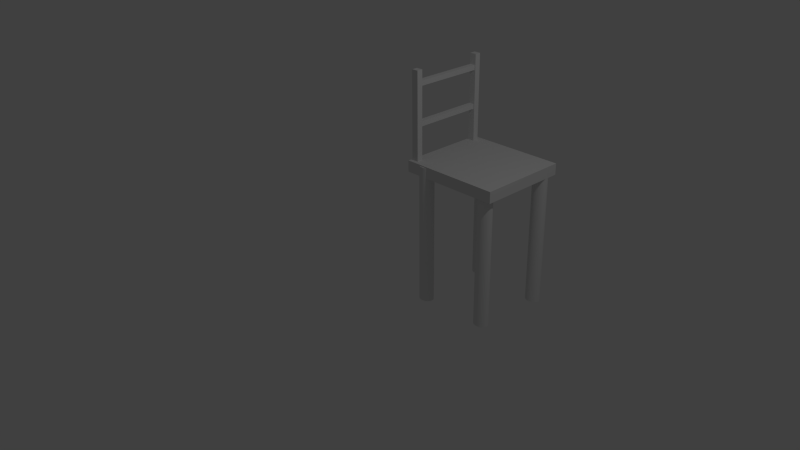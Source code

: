 # Source: Chair.blend  (saved by Blender 2.75.0; exported with 4.5.12 LTS)
import bpy
from mathutils import Matrix  # noqa: F401  (used for matrix-valued properties, if any)

bpy.ops.wm.read_factory_settings(use_empty=True)
scene = bpy.context.scene
scene.name = 'Scene'

# ---- collections
col_collection_1 = bpy.data.collections.new('Collection 1'); scene.collection.children.link(col_collection_1)

# ---- world
world_world = bpy.data.worlds.new('World'); scene.world = world_world
world_world.color = (0.05088, 0.05088, 0.05088)
world_world.use_sun_shadow = False
world_world.sun_shadow_jitter_overblur = 0.0
world_world.cycles.sampling_method = 'MANUAL'
world_world.cycles.sample_map_resolution = 256

# ---- cameras
cam_camera = bpy.data.cameras.new('Camera')
cam_camera.clip_end = 100.0
cam_camera.lens = 35.0
cam_camera.sensor_width = 32.0
cam_camera.sensor_height = 18.0
cam_camera.ortho_scale = 7.314
cam_camera.dof.focus_distance = 0.0
cam_camera.dof.aperture_fstop = 128.0

# ---- lights
light_lamp = bpy.data.lights.new('Lamp', 'POINT')
light_lamp.transmission_factor = 0.0
light_lamp.cutoff_distance = 30.0
light_lamp.energy = 100.0
light_lamp.shadow_buffer_clip_start = 1.001
light_lamp.shadow_soft_size = 0.1
light_lamp.shadow_maximum_resolution = 0.006
light_lamp.use_absolute_resolution = True
light_lamp.cycles.use_multiple_importance_sampling = False

# ---- meshes
me_cube_004 = bpy.data.meshes.new('Cube.004')
me_cube_004.from_pydata([(-1.0, -1.0, -1.0), (-1.0, -1.0, 1.0), (-1.0, 1.0, -1.0), (-1.0, 1.0, 1.0), (1.0, -1.0, -1.0), (1.0, -1.0, 1.0), (1.0, 1.0, -1.0), (1.0, 1.0, 1.0), (1.423, -1.034, -33.63), (1.423, -1.034, 5.362), (1.423, -0.8781, -33.63), (1.423, -0.8781, 5.362), (-1.105, -1.034, -33.63), (-1.105, -1.034, 5.362), (-1.105, -0.8781, -33.63), (-1.105, -0.8781, 5.362), (-1.636, -1.136, -29.99), (-1.636, -1.136, -34.58), (-1.636, 1.244, -29.99), (-1.636, 1.244, -34.58), (35.73, -1.136, -29.99), (35.73, -1.136, -34.58), (35.73, 1.244, -29.99), (35.73, 1.244, -34.58), (5.461, -0.8313, -88.21), (5.461, -0.8313, -30.48), (6.017, -0.8345, -88.21), (6.017, -0.8345, -30.48), (6.55, -0.844, -88.21), (6.55, -0.844, -30.48), (7.043, -0.8594, -88.21), (7.043, -0.8594, -30.48), (7.474, -0.8803, -88.21), (7.474, -0.8803, -30.48), (7.828, -0.9056, -88.21), (7.828, -0.9056, -30.48), (8.091, -0.9345, -88.21), (8.091, -0.9345, -30.48), (8.253, -0.9659, -88.21), (8.253, -0.9659, -30.48), (8.307, -0.9985, -88.21), (8.307, -0.9985, -30.48), (8.253, -1.031, -88.21), (8.253, -1.031, -30.48), (8.091, -1.063, -88.21), (8.091, -1.063, -30.48), (7.828, -1.091, -88.21), (7.828, -1.091, -30.48), (7.474, -1.117, -88.21), (7.474, -1.117, -30.48), (7.043, -1.138, -88.21), (7.043, -1.138, -30.48), (6.55, -1.153, -88.21), (6.55, -1.153, -30.48), (6.017, -1.163, -88.21), (6.017, -1.163, -30.48), (5.461, -1.166, -88.21), (5.461, -1.166, -30.48), (4.906, -1.163, -88.21), (4.906, -1.163, -30.48), (4.372, -1.153, -88.21), (4.372, -1.153, -30.48), (3.88, -1.138, -88.21), (3.88, -1.138, -30.48), (3.449, -1.117, -88.21), (3.449, -1.117, -30.48), (3.095, -1.091, -88.21), (3.095, -1.091, -30.48), (2.832, -1.063, -88.21), (2.832, -1.063, -30.48), (2.67, -1.031, -88.21), (2.67, -1.031, -30.48), (2.615, -0.9985, -88.21), (2.615, -0.9985, -30.48), (2.67, -0.9659, -88.21), (2.67, -0.9659, -30.48), (2.832, -0.9345, -88.21), (2.832, -0.9345, -30.48), (3.095, -0.9056, -88.21), (3.095, -0.9056, -30.48), (3.449, -0.8803, -88.21), (3.449, -0.8803, -30.48), (3.88, -0.8594, -88.21), (3.88, -0.8594, -30.48), (4.372, -0.844, -88.21), (4.372, -0.844, -30.48), (4.906, -0.8345, -88.21), (4.906, -0.8345, -30.48), (30.97, -0.7415, -88.21), (30.97, -0.7415, -30.48), (31.53, -0.7447, -88.21), (31.53, -0.7447, -30.48), (32.06, -0.7542, -88.21), (32.06, -0.7542, -30.48), (32.55, -0.7697, -88.21), (32.55, -0.7697, -30.48), (32.98, -0.7905, -88.21), (32.98, -0.7905, -30.48), (33.34, -0.8158, -88.21), (33.34, -0.8158, -30.48), (33.6, -0.8447, -88.21), (33.6, -0.8447, -30.48), (33.76, -0.8761, -88.21), (33.76, -0.8761, -30.48), (33.82, -0.9087, -88.21), (33.82, -0.9087, -30.48), (33.76, -0.9414, -88.21), (33.76, -0.9414, -30.48), (33.6, -0.9728, -88.21), (33.6, -0.9728, -30.48), (33.34, -1.002, -88.21), (33.34, -1.002, -30.48), (32.98, -1.027, -88.21), (32.98, -1.027, -30.48), (32.55, -1.048, -88.21), (32.55, -1.048, -30.48), (32.06, -1.063, -88.21), (32.06, -1.063, -30.48), (31.53, -1.073, -88.21), (31.53, -1.073, -30.48), (30.97, -1.076, -88.21), (30.97, -1.076, -30.48), (30.41, -1.073, -88.21), (30.41, -1.073, -30.48), (29.88, -1.063, -88.21), (29.88, -1.063, -30.48), (29.39, -1.048, -88.21), (29.39, -1.048, -30.48), (28.96, -1.027, -88.21), (28.96, -1.027, -30.48), (28.6, -1.002, -88.21), (28.6, -1.002, -30.48), (28.34, -0.9728, -88.21), (28.34, -0.9728, -30.48), (28.18, -0.9414, -88.21), (28.18, -0.9414, -30.48), (28.12, -0.9087, -88.21), (28.12, -0.9087, -30.48), (28.18, -0.8761, -88.21), (28.18, -0.8761, -30.48), (28.34, -0.8447, -88.21), (28.34, -0.8447, -30.48), (28.6, -0.8158, -88.21), (28.6, -0.8158, -30.48), (28.96, -0.7905, -88.21), (28.96, -0.7905, -30.48), (29.39, -0.7697, -88.21), (29.39, -0.7697, -30.48), (29.88, -0.7542, -88.21), (29.88, -0.7542, -30.48), (30.41, -0.7447, -88.21), (30.41, -0.7447, -30.48), (5.461, 1.191, -88.21), (5.461, 1.191, -30.48), (6.017, 1.188, -88.21), (6.017, 1.188, -30.48), (6.55, 1.178, -88.21), (6.55, 1.178, -30.48), (7.043, 1.163, -88.21), (7.043, 1.163, -30.48), (7.474, 1.142, -88.21), (7.474, 1.142, -30.48), (7.828, 1.116, -88.21), (7.828, 1.116, -30.48), (8.091, 1.088, -88.21), (8.091, 1.088, -30.48), (8.253, 1.056, -88.21), (8.253, 1.056, -30.48), (8.307, 1.024, -88.21), (8.307, 1.024, -30.48), (8.253, 0.9909, -88.21), (8.253, 0.9909, -30.48), (8.091, 0.9595, -88.21), (8.091, 0.9595, -30.48), (7.828, 0.9306, -88.21), (7.828, 0.9306, -30.48), (7.474, 0.9053, -88.21), (7.474, 0.9053, -30.48), (7.043, 0.8845, -88.21), (7.043, 0.8845, -30.48), (6.55, 0.869, -88.21), (6.55, 0.869, -30.48), (6.017, 0.8595, -88.21), (6.017, 0.8595, -30.48), (5.461, 0.8563, -88.21), (5.461, 0.8563, -30.48), (4.906, 0.8595, -88.21), (4.906, 0.8595, -30.48), (4.372, 0.869, -88.21), (4.372, 0.869, -30.48), (3.88, 0.8845, -88.21), (3.88, 0.8845, -30.48), (3.449, 0.9053, -88.21), (3.449, 0.9053, -30.48), (3.095, 0.9306, -88.21), (3.095, 0.9306, -30.48), (2.832, 0.9595, -88.21), (2.832, 0.9595, -30.48), (2.67, 0.9909, -88.21), (2.67, 0.9909, -30.48), (2.615, 1.024, -88.21), (2.615, 1.024, -30.48), (2.67, 1.056, -88.21), (2.67, 1.056, -30.48), (2.832, 1.088, -88.21), (2.832, 1.088, -30.48), (3.095, 1.116, -88.21), (3.095, 1.116, -30.48), (3.449, 1.142, -88.21), (3.449, 1.142, -30.48), (3.88, 1.163, -88.21), (3.88, 1.163, -30.48), (4.372, 1.178, -88.21), (4.372, 1.178, -30.48), (4.906, 1.188, -88.21), (4.906, 1.188, -30.48), (32.96, 1.085, -88.21), (32.96, 1.085, -30.48), (33.51, 1.082, -88.21), (33.51, 1.082, -30.48), (34.04, 1.072, -88.21), (34.04, 1.072, -30.48), (34.54, 1.057, -88.21), (34.54, 1.057, -30.48), (34.97, 1.036, -88.21), (34.97, 1.036, -30.48), (35.32, 1.011, -88.21), (35.32, 1.011, -30.48), (35.58, 0.9816, -88.21), (35.58, 0.9816, -30.48), (35.75, 0.9503, -88.21), (35.75, 0.9503, -30.48), (35.8, 0.9176, -88.21), (35.8, 0.9176, -30.48), (35.75, 0.885, -88.21), (35.75, 0.885, -30.48), (35.58, 0.8536, -88.21), (35.58, 0.8536, -30.48), (35.32, 0.8247, -88.21), (35.32, 0.8247, -30.48), (34.97, 0.7993, -88.21), (34.97, 0.7993, -30.48), (34.54, 0.7785, -88.21), (34.54, 0.7785, -30.48), (34.04, 0.7631, -88.21), (34.04, 0.7631, -30.48), (33.51, 0.7536, -88.21), (33.51, 0.7536, -30.48), (32.96, 0.7504, -88.21), (32.96, 0.7504, -30.48), (32.4, 0.7536, -88.21), (32.4, 0.7536, -30.48), (31.87, 0.7631, -88.21), (31.87, 0.7631, -30.48), (31.37, 0.7785, -88.21), (31.37, 0.7785, -30.48), (30.94, 0.7993, -88.21), (30.94, 0.7993, -30.48), (30.59, 0.8247, -88.21), (30.59, 0.8247, -30.48), (30.33, 0.8536, -88.21), (30.33, 0.8536, -30.48), (30.16, 0.885, -88.21), (30.16, 0.885, -30.48), (30.11, 0.9176, -88.21), (30.11, 0.9176, -30.48), (30.16, 0.9503, -88.21), (30.16, 0.9503, -30.48), (30.33, 0.9816, -88.21), (30.33, 0.9816, -30.48), (30.59, 1.011, -88.21), (30.59, 1.011, -30.48), (30.94, 1.036, -88.21), (30.94, 1.036, -30.48), (31.37, 1.057, -88.21), (31.37, 1.057, -30.48), (31.87, 1.072, -88.21), (31.87, 1.072, -30.48), (32.4, 1.082, -88.21), (32.4, 1.082, -30.48), (1.416, 0.9572, -33.63), (1.416, 0.9572, 5.362), (1.416, 1.113, -33.63), (1.416, 1.113, 5.362), (-1.112, 0.9572, -33.63), (-1.112, 0.9572, 5.362), (-1.112, 1.113, -33.63), (-1.112, 1.113, 5.362), (-1.0, -1.0, -16.69), (-1.0, -1.0, -14.69), (-1.0, 1.0, -16.69), (-1.0, 1.0, -14.69), (1.0, -1.0, -16.69), (1.0, -1.0, -14.69), (1.0, 1.0, -16.69), (1.0, 1.0, -14.69)], [], [(1, 3, 2, 0), (3, 7, 6, 2), (7, 5, 4, 6), (5, 1, 0, 4), (0, 2, 6, 4), (5, 7, 3, 1), (9, 11, 10, 8), (11, 15, 14, 10), (15, 13, 12, 14), (13, 9, 8, 12), (8, 10, 14, 12), (13, 15, 11, 9), (17, 19, 18, 16), (19, 23, 22, 18), (23, 21, 20, 22), (21, 17, 16, 20), (16, 18, 22, 20), (21, 23, 19, 17), (24, 25, 27, 26), (26, 27, 29, 28), (28, 29, 31, 30), (30, 31, 33, 32), (32, 33, 35, 34), (34, 35, 37, 36), (36, 37, 39, 38), (38, 39, 41, 40), (40, 41, 43, 42), (42, 43, 45, 44), (44, 45, 47, 46), (46, 47, 49, 48), (48, 49, 51, 50), (50, 51, 53, 52), (52, 53, 55, 54), (54, 55, 57, 56), (56, 57, 59, 58), (58, 59, 61, 60), (60, 61, 63, 62), (62, 63, 65, 64), (64, 65, 67, 66), (66, 67, 69, 68), (68, 69, 71, 70), (70, 71, 73, 72), (72, 73, 75, 74), (74, 75, 77, 76), (76, 77, 79, 78), (78, 79, 81, 80), (80, 81, 83, 82), (82, 83, 85, 84), (27, 25, 87, 85, 83, 81, 79, 77, 75, 73, 71, 69, 67, 65, 63, 61, 59, 57, 55, 53, 51, 49, 47, 45, 43, 41, 39, 37, 35, 33, 31, 29), (86, 87, 25, 24), (84, 85, 87, 86), (24, 26, 28, 30, 32, 34, 36, 38, 40, 42, 44, 46, 48, 50, 52, 54, 56, 58, 60, 62, 64, 66, 68, 70, 72, 74, 76, 78, 80, 82, 84, 86), (88, 89, 91, 90), (90, 91, 93, 92), (92, 93, 95, 94), (94, 95, 97, 96), (96, 97, 99, 98), (98, 99, 101, 100), (100, 101, 103, 102), (102, 103, 105, 104), (104, 105, 107, 106), (106, 107, 109, 108), (108, 109, 111, 110), (110, 111, 113, 112), (112, 113, 115, 114), (114, 115, 117, 116), (116, 117, 119, 118), (118, 119, 121, 120), (120, 121, 123, 122), (122, 123, 125, 124), (124, 125, 127, 126), (126, 127, 129, 128), (128, 129, 131, 130), (130, 131, 133, 132), (132, 133, 135, 134), (134, 135, 137, 136), (136, 137, 139, 138), (138, 139, 141, 140), (140, 141, 143, 142), (142, 143, 145, 144), (144, 145, 147, 146), (146, 147, 149, 148), (91, 89, 151, 149, 147, 145, 143, 141, 139, 137, 135, 133, 131, 129, 127, 125, 123, 121, 119, 117, 115, 113, 111, 109, 107, 105, 103, 101, 99, 97, 95, 93), (150, 151, 89, 88), (148, 149, 151, 150), (88, 90, 92, 94, 96, 98, 100, 102, 104, 106, 108, 110, 112, 114, 116, 118, 120, 122, 124, 126, 128, 130, 132, 134, 136, 138, 140, 142, 144, 146, 148, 150), (152, 153, 155, 154), (154, 155, 157, 156), (156, 157, 159, 158), (158, 159, 161, 160), (160, 161, 163, 162), (162, 163, 165, 164), (164, 165, 167, 166), (166, 167, 169, 168), (168, 169, 171, 170), (170, 171, 173, 172), (172, 173, 175, 174), (174, 175, 177, 176), (176, 177, 179, 178), (178, 179, 181, 180), (180, 181, 183, 182), (182, 183, 185, 184), (184, 185, 187, 186), (186, 187, 189, 188), (188, 189, 191, 190), (190, 191, 193, 192), (192, 193, 195, 194), (194, 195, 197, 196), (196, 197, 199, 198), (198, 199, 201, 200), (200, 201, 203, 202), (202, 203, 205, 204), (204, 205, 207, 206), (206, 207, 209, 208), (208, 209, 211, 210), (210, 211, 213, 212), (155, 153, 215, 213, 211, 209, 207, 205, 203, 201, 199, 197, 195, 193, 191, 189, 187, 185, 183, 181, 179, 177, 175, 173, 171, 169, 167, 165, 163, 161, 159, 157), (214, 215, 153, 152), (212, 213, 215, 214), (152, 154, 156, 158, 160, 162, 164, 166, 168, 170, 172, 174, 176, 178, 180, 182, 184, 186, 188, 190, 192, 194, 196, 198, 200, 202, 204, 206, 208, 210, 212, 214), (216, 217, 219, 218), (218, 219, 221, 220), (220, 221, 223, 222), (222, 223, 225, 224), (224, 225, 227, 226), (226, 227, 229, 228), (228, 229, 231, 230), (230, 231, 233, 232), (232, 233, 235, 234), (234, 235, 237, 236), (236, 237, 239, 238), (238, 239, 241, 240), (240, 241, 243, 242), (242, 243, 245, 244), (244, 245, 247, 246), (246, 247, 249, 248), (248, 249, 251, 250), (250, 251, 253, 252), (252, 253, 255, 254), (254, 255, 257, 256), (256, 257, 259, 258), (258, 259, 261, 260), (260, 261, 263, 262), (262, 263, 265, 264), (264, 265, 267, 266), (266, 267, 269, 268), (268, 269, 271, 270), (270, 271, 273, 272), (272, 273, 275, 274), (274, 275, 277, 276), (219, 217, 279, 277, 275, 273, 271, 269, 267, 265, 263, 261, 259, 257, 255, 253, 251, 249, 247, 245, 243, 241, 239, 237, 235, 233, 231, 229, 227, 225, 223, 221), (278, 279, 217, 216), (276, 277, 279, 278), (216, 218, 220, 222, 224, 226, 228, 230, 232, 234, 236, 238, 240, 242, 244, 246, 248, 250, 252, 254, 256, 258, 260, 262, 264, 266, 268, 270, 272, 274, 276, 278), (281, 283, 282, 280), (283, 287, 286, 282), (287, 285, 284, 286), (285, 281, 280, 284), (280, 282, 286, 284), (285, 287, 283, 281), (289, 291, 290, 288), (291, 295, 294, 290), (295, 293, 292, 294), (293, 289, 288, 292), (288, 290, 294, 292), (293, 295, 291, 289)])
me_cube_004.use_remesh_preserve_volume = False
me_cube_004.use_remesh_preserve_attributes = False
me_cube_004.use_mirror_vertex_groups = False
me_cube_004.update()

# ---- objects
ob_cube_003 = bpy.data.objects.new('Cube.003', me_cube_004)
ob_lamp = bpy.data.objects.new('Lamp', light_lamp)
ob_camera = bpy.data.objects.new('Camera', cam_camera)

# ---- transforms, parenting, visibility, modifiers, constraints
ob_cube_003.location = (-0.1926, 1.488, 2.011)
ob_cube_003.scale = (0.03821, 0.5419, 0.03464)
ob_cube_003.lineart.crease_threshold = 0.0
ob_lamp.location = (4.076, 1.005, 5.904)
ob_lamp.rotation_euler = (0.6503, 0.05522, 1.866)
ob_lamp.lock_rotations_4d = False
ob_lamp.empty_display_type = 'ARROWS'
ob_lamp.color = (0.0, 0.0, 0.0, 0.0)
ob_lamp.lineart.crease_threshold = 0.0
ob_camera.location = (7.481, -6.508, 5.344)
ob_camera.rotation_euler = (1.109, 0.01082, 0.8149)
ob_camera.lock_rotations_4d = False
ob_camera.empty_display_type = 'ARROWS'
ob_camera.color = (0.0, 0.0, 0.0, 0.0)
ob_camera.display_type = 'WIRE'
ob_camera.lineart.crease_threshold = 0.0

# ---- collection membership
col_collection_1.objects.link(ob_cube_003)
col_collection_1.objects.link(ob_lamp)
col_collection_1.objects.link(ob_camera)

# ---- scene / render settings (as saved in the file)
scene.camera = ob_camera
scene.frame_start = 1; scene.frame_end = 250; scene.frame_set(1)
scene.render.engine = 'BLENDER_EEVEE_NEXT'
scene.render.resolution_percentage = 50
scene.render.dither_intensity = 0.0
scene.cycles.use_denoising = False
scene.cycles.samples = 10
scene.cycles.sampling_pattern = 'TABULATED_SOBOL'
scene.cycles.light_sampling_threshold = 0.0
scene.cycles.use_adaptive_sampling = False
scene.cycles.use_light_tree = False
scene.cycles.blur_glossy = 0.0
scene.cycles.pixel_filter_type = 'GAUSSIAN'
scene.cycles.sample_clamp_indirect = 0.0
scene.view_settings.view_transform = 'Standard'
bpy.context.view_layer.update()
